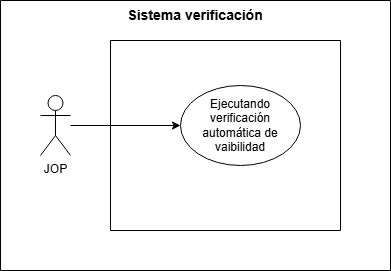

The diagram above was exported from draw.io. Its source (the exported page's mxGraphModel, read from the mxfile embedded in the PNG):
<mxGraphModel dx="904" dy="386" grid="0" gridSize="10" guides="1" tooltips="1" connect="1" arrows="1" fold="1" page="1" pageScale="1" pageWidth="827" pageHeight="1169" math="0" shadow="0">
  <root>
    <mxCell id="0" />
    <mxCell id="1" parent="0" />
    <mxCell id="FV3UouFfGBKeFlT7SxKC-1" parent="1" style="swimlane;startSize=0;" value="" vertex="1">
      <mxGeometry height="190" width="230" x="260" y="410" as="geometry" />
    </mxCell>
    <mxCell id="FV3UouFfGBKeFlT7SxKC-2" parent="1" style="swimlane;startSize=0;" value="" vertex="1">
      <mxGeometry height="270" width="390" x="150" y="370" as="geometry" />
    </mxCell>
    <mxCell id="FV3UouFfGBKeFlT7SxKC-3" parent="FV3UouFfGBKeFlT7SxKC-2" style="text;html=1;whiteSpace=wrap;strokeColor=none;fillColor=none;align=center;verticalAlign=middle;rounded=0;" value="&lt;b&gt;&lt;font style=&quot;font-size: 14px;&quot;&gt;Sistema verificación&lt;/font&gt;&lt;/b&gt;" vertex="1">
      <mxGeometry height="30" width="150" x="120" as="geometry" />
    </mxCell>
    <mxCell id="FV3UouFfGBKeFlT7SxKC-4" parent="FV3UouFfGBKeFlT7SxKC-2" style="ellipse;whiteSpace=wrap;html=1;" value="Ejecutando verificación automática de vaibilidad" vertex="1">
      <mxGeometry height="80" width="120" x="180" y="85" as="geometry" />
    </mxCell>
    <mxCell id="FV3UouFfGBKeFlT7SxKC-5" edge="1" parent="FV3UouFfGBKeFlT7SxKC-2" source="FV3UouFfGBKeFlT7SxKC-6" style="edgeStyle=orthogonalEdgeStyle;rounded=0;orthogonalLoop=1;jettySize=auto;html=1;" target="FV3UouFfGBKeFlT7SxKC-4">
      <mxGeometry relative="1" as="geometry" />
    </mxCell>
    <mxCell id="FV3UouFfGBKeFlT7SxKC-6" parent="FV3UouFfGBKeFlT7SxKC-2" style="shape=umlActor;verticalLabelPosition=bottom;verticalAlign=top;html=1;outlineConnect=0;" value="JOP" vertex="1">
      <mxGeometry height="60" width="30" x="40" y="95" as="geometry" />
    </mxCell>
  </root>
</mxGraphModel>